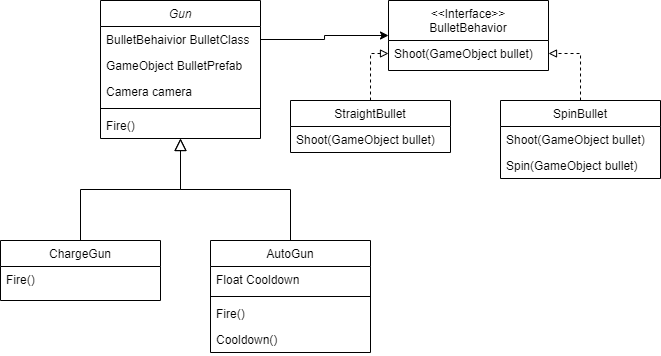

The diagram above was exported from draw.io. Its source (the exported page's mxGraphModel, read from the mxfile embedded in the PNG):
<mxGraphModel dx="533" dy="271" grid="1" gridSize="10" guides="1" tooltips="1" connect="1" arrows="1" fold="1" page="1" pageScale="1" pageWidth="827" pageHeight="1169" math="0" shadow="0">
  <root>
    <mxCell id="WIyWlLk6GJQsqaUBKTNV-0" />
    <mxCell id="WIyWlLk6GJQsqaUBKTNV-1" parent="WIyWlLk6GJQsqaUBKTNV-0" />
    <mxCell id="zkfFHV4jXpPFQw0GAbJ--0" value="Gun" style="swimlane;fontStyle=2;align=center;verticalAlign=top;childLayout=stackLayout;horizontal=1;startSize=26;horizontalStack=0;resizeParent=1;resizeLast=0;collapsible=1;marginBottom=0;rounded=0;shadow=0;strokeWidth=1;" parent="WIyWlLk6GJQsqaUBKTNV-1" vertex="1">
      <mxGeometry x="190" y="120" width="160" height="138" as="geometry">
        <mxRectangle x="230" y="140" width="160" height="26" as="alternateBounds" />
      </mxGeometry>
    </mxCell>
    <mxCell id="zkfFHV4jXpPFQw0GAbJ--1" value="BulletBehaivior BulletClass" style="text;align=left;verticalAlign=top;spacingLeft=4;spacingRight=4;overflow=hidden;rotatable=0;points=[[0,0.5],[1,0.5]];portConstraint=eastwest;" parent="zkfFHV4jXpPFQw0GAbJ--0" vertex="1">
      <mxGeometry y="26" width="160" height="26" as="geometry" />
    </mxCell>
    <mxCell id="zkfFHV4jXpPFQw0GAbJ--2" value="GameObject BulletPrefab" style="text;align=left;verticalAlign=top;spacingLeft=4;spacingRight=4;overflow=hidden;rotatable=0;points=[[0,0.5],[1,0.5]];portConstraint=eastwest;rounded=0;shadow=0;html=0;" parent="zkfFHV4jXpPFQw0GAbJ--0" vertex="1">
      <mxGeometry y="52" width="160" height="26" as="geometry" />
    </mxCell>
    <mxCell id="fU9MI_Go8burU13uL1aF-13" value="Camera camera" style="text;align=left;verticalAlign=top;spacingLeft=4;spacingRight=4;overflow=hidden;rotatable=0;points=[[0,0.5],[1,0.5]];portConstraint=eastwest;rounded=0;shadow=0;html=0;" parent="zkfFHV4jXpPFQw0GAbJ--0" vertex="1">
      <mxGeometry y="78" width="160" height="26" as="geometry" />
    </mxCell>
    <mxCell id="zkfFHV4jXpPFQw0GAbJ--4" value="" style="line;html=1;strokeWidth=1;align=left;verticalAlign=middle;spacingTop=-1;spacingLeft=3;spacingRight=3;rotatable=0;labelPosition=right;points=[];portConstraint=eastwest;" parent="zkfFHV4jXpPFQw0GAbJ--0" vertex="1">
      <mxGeometry y="104" width="160" height="8" as="geometry" />
    </mxCell>
    <mxCell id="zkfFHV4jXpPFQw0GAbJ--5" value="Fire()" style="text;align=left;verticalAlign=top;spacingLeft=4;spacingRight=4;overflow=hidden;rotatable=0;points=[[0,0.5],[1,0.5]];portConstraint=eastwest;" parent="zkfFHV4jXpPFQw0GAbJ--0" vertex="1">
      <mxGeometry y="112" width="160" height="26" as="geometry" />
    </mxCell>
    <mxCell id="zkfFHV4jXpPFQw0GAbJ--6" value="ChargeGun" style="swimlane;fontStyle=0;align=center;verticalAlign=top;childLayout=stackLayout;horizontal=1;startSize=26;horizontalStack=0;resizeParent=1;resizeLast=0;collapsible=1;marginBottom=0;rounded=0;shadow=0;strokeWidth=1;" parent="WIyWlLk6GJQsqaUBKTNV-1" vertex="1">
      <mxGeometry x="90" y="360" width="160" height="60" as="geometry">
        <mxRectangle x="130" y="380" width="160" height="26" as="alternateBounds" />
      </mxGeometry>
    </mxCell>
    <mxCell id="zkfFHV4jXpPFQw0GAbJ--11" value="Fire()" style="text;align=left;verticalAlign=top;spacingLeft=4;spacingRight=4;overflow=hidden;rotatable=0;points=[[0,0.5],[1,0.5]];portConstraint=eastwest;" parent="zkfFHV4jXpPFQw0GAbJ--6" vertex="1">
      <mxGeometry y="26" width="160" height="26" as="geometry" />
    </mxCell>
    <mxCell id="zkfFHV4jXpPFQw0GAbJ--12" value="" style="endArrow=block;endSize=10;endFill=0;shadow=0;strokeWidth=1;rounded=0;edgeStyle=elbowEdgeStyle;elbow=vertical;" parent="WIyWlLk6GJQsqaUBKTNV-1" source="zkfFHV4jXpPFQw0GAbJ--6" target="zkfFHV4jXpPFQw0GAbJ--0" edge="1">
      <mxGeometry width="160" relative="1" as="geometry">
        <mxPoint x="170" y="203" as="sourcePoint" />
        <mxPoint x="170" y="203" as="targetPoint" />
      </mxGeometry>
    </mxCell>
    <mxCell id="zkfFHV4jXpPFQw0GAbJ--16" value="" style="endArrow=block;endSize=10;endFill=0;shadow=0;strokeWidth=1;rounded=0;edgeStyle=elbowEdgeStyle;elbow=vertical;" parent="WIyWlLk6GJQsqaUBKTNV-1" target="zkfFHV4jXpPFQw0GAbJ--0" edge="1">
      <mxGeometry width="160" relative="1" as="geometry">
        <mxPoint x="380" y="360" as="sourcePoint" />
        <mxPoint x="280" y="271" as="targetPoint" />
      </mxGeometry>
    </mxCell>
    <mxCell id="fU9MI_Go8burU13uL1aF-16" style="edgeStyle=orthogonalEdgeStyle;rounded=0;orthogonalLoop=1;jettySize=auto;html=1;exitX=0.5;exitY=0;exitDx=0;exitDy=0;dashed=1;endArrow=block;endFill=0;" parent="WIyWlLk6GJQsqaUBKTNV-1" source="fU9MI_Go8burU13uL1aF-0" target="zkfFHV4jXpPFQw0GAbJ--18" edge="1">
      <mxGeometry relative="1" as="geometry">
        <mxPoint x="440" y="190" as="targetPoint" />
        <Array as="points">
          <mxPoint x="460" y="173" />
        </Array>
      </mxGeometry>
    </mxCell>
    <mxCell id="fU9MI_Go8burU13uL1aF-17" style="edgeStyle=orthogonalEdgeStyle;rounded=0;orthogonalLoop=1;jettySize=auto;html=1;entryX=1;entryY=0.5;entryDx=0;entryDy=0;dashed=1;endArrow=block;endFill=0;exitX=0.5;exitY=0;exitDx=0;exitDy=0;" parent="WIyWlLk6GJQsqaUBKTNV-1" source="fU9MI_Go8burU13uL1aF-5" target="zkfFHV4jXpPFQw0GAbJ--18" edge="1">
      <mxGeometry relative="1" as="geometry">
        <mxPoint x="670" y="180" as="sourcePoint" />
      </mxGeometry>
    </mxCell>
    <mxCell id="zkfFHV4jXpPFQw0GAbJ--17" value="&lt;&lt;Interface&gt;&gt;&#10;BulletBehavior" style="swimlane;fontStyle=0;align=center;verticalAlign=top;childLayout=stackLayout;horizontal=1;startSize=40;horizontalStack=0;resizeParent=1;resizeLast=0;collapsible=1;marginBottom=0;rounded=0;shadow=0;strokeWidth=1;" parent="WIyWlLk6GJQsqaUBKTNV-1" vertex="1">
      <mxGeometry x="478" y="120" width="160" height="70" as="geometry">
        <mxRectangle x="550" y="140" width="160" height="26" as="alternateBounds" />
      </mxGeometry>
    </mxCell>
    <mxCell id="zkfFHV4jXpPFQw0GAbJ--18" value="Shoot(GameObject bullet)" style="text;align=left;verticalAlign=top;spacingLeft=4;spacingRight=4;overflow=hidden;rotatable=0;points=[[0,0.5],[1,0.5]];portConstraint=eastwest;" parent="zkfFHV4jXpPFQw0GAbJ--17" vertex="1">
      <mxGeometry y="40" width="160" height="26" as="geometry" />
    </mxCell>
    <mxCell id="fU9MI_Go8burU13uL1aF-0" value="StraightBullet" style="swimlane;fontStyle=0;align=center;verticalAlign=top;childLayout=stackLayout;horizontal=1;startSize=26;horizontalStack=0;resizeParent=1;resizeLast=0;collapsible=1;marginBottom=0;rounded=0;shadow=0;strokeWidth=1;" parent="WIyWlLk6GJQsqaUBKTNV-1" vertex="1">
      <mxGeometry x="380" y="220" width="160" height="52" as="geometry">
        <mxRectangle x="130" y="380" width="160" height="26" as="alternateBounds" />
      </mxGeometry>
    </mxCell>
    <mxCell id="fU9MI_Go8burU13uL1aF-4" value="Shoot(GameObject bullet)" style="text;align=left;verticalAlign=top;spacingLeft=4;spacingRight=4;overflow=hidden;rotatable=0;points=[[0,0.5],[1,0.5]];portConstraint=eastwest;" parent="fU9MI_Go8burU13uL1aF-0" vertex="1">
      <mxGeometry y="26" width="160" height="26" as="geometry" />
    </mxCell>
    <mxCell id="fU9MI_Go8burU13uL1aF-5" value="SpinBullet" style="swimlane;fontStyle=0;align=center;verticalAlign=top;childLayout=stackLayout;horizontal=1;startSize=26;horizontalStack=0;resizeParent=1;resizeLast=0;collapsible=1;marginBottom=0;rounded=0;shadow=0;strokeWidth=1;" parent="WIyWlLk6GJQsqaUBKTNV-1" vertex="1">
      <mxGeometry x="590" y="220" width="160" height="78" as="geometry">
        <mxRectangle x="130" y="380" width="160" height="26" as="alternateBounds" />
      </mxGeometry>
    </mxCell>
    <mxCell id="fU9MI_Go8burU13uL1aF-6" value="Shoot(GameObject bullet)" style="text;align=left;verticalAlign=top;spacingLeft=4;spacingRight=4;overflow=hidden;rotatable=0;points=[[0,0.5],[1,0.5]];portConstraint=eastwest;" parent="fU9MI_Go8burU13uL1aF-5" vertex="1">
      <mxGeometry y="26" width="160" height="26" as="geometry" />
    </mxCell>
    <mxCell id="fU9MI_Go8burU13uL1aF-14" value="Spin(GameObject bullet)" style="text;align=left;verticalAlign=top;spacingLeft=4;spacingRight=4;overflow=hidden;rotatable=0;points=[[0,0.5],[1,0.5]];portConstraint=eastwest;" parent="fU9MI_Go8burU13uL1aF-5" vertex="1">
      <mxGeometry y="52" width="160" height="26" as="geometry" />
    </mxCell>
    <mxCell id="fU9MI_Go8burU13uL1aF-7" value="AutoGun" style="swimlane;fontStyle=0;align=center;verticalAlign=top;childLayout=stackLayout;horizontal=1;startSize=26;horizontalStack=0;resizeParent=1;resizeLast=0;collapsible=1;marginBottom=0;rounded=0;shadow=0;strokeWidth=1;" parent="WIyWlLk6GJQsqaUBKTNV-1" vertex="1">
      <mxGeometry x="300" y="360" width="160" height="112" as="geometry">
        <mxRectangle x="230" y="140" width="160" height="26" as="alternateBounds" />
      </mxGeometry>
    </mxCell>
    <mxCell id="fU9MI_Go8burU13uL1aF-10" value="Float Cooldown" style="text;align=left;verticalAlign=top;spacingLeft=4;spacingRight=4;overflow=hidden;rotatable=0;points=[[0,0.5],[1,0.5]];portConstraint=eastwest;rounded=0;shadow=0;html=0;" parent="fU9MI_Go8burU13uL1aF-7" vertex="1">
      <mxGeometry y="26" width="160" height="26" as="geometry" />
    </mxCell>
    <mxCell id="fU9MI_Go8burU13uL1aF-11" value="" style="line;html=1;strokeWidth=1;align=left;verticalAlign=middle;spacingTop=-1;spacingLeft=3;spacingRight=3;rotatable=0;labelPosition=right;points=[];portConstraint=eastwest;" parent="fU9MI_Go8burU13uL1aF-7" vertex="1">
      <mxGeometry y="52" width="160" height="8" as="geometry" />
    </mxCell>
    <mxCell id="fU9MI_Go8burU13uL1aF-12" value="Fire()" style="text;align=left;verticalAlign=top;spacingLeft=4;spacingRight=4;overflow=hidden;rotatable=0;points=[[0,0.5],[1,0.5]];portConstraint=eastwest;" parent="fU9MI_Go8burU13uL1aF-7" vertex="1">
      <mxGeometry y="60" width="160" height="26" as="geometry" />
    </mxCell>
    <mxCell id="fU9MI_Go8burU13uL1aF-15" value="Cooldown()" style="text;align=left;verticalAlign=top;spacingLeft=4;spacingRight=4;overflow=hidden;rotatable=0;points=[[0,0.5],[1,0.5]];portConstraint=eastwest;" parent="fU9MI_Go8burU13uL1aF-7" vertex="1">
      <mxGeometry y="86" width="160" height="26" as="geometry" />
    </mxCell>
    <mxCell id="fU9MI_Go8burU13uL1aF-18" style="edgeStyle=orthogonalEdgeStyle;rounded=0;orthogonalLoop=1;jettySize=auto;html=1;strokeColor=#000000;endArrow=classic;endFill=1;entryX=0;entryY=0.5;entryDx=0;entryDy=0;exitX=1;exitY=0.5;exitDx=0;exitDy=0;" parent="WIyWlLk6GJQsqaUBKTNV-1" source="zkfFHV4jXpPFQw0GAbJ--1" target="zkfFHV4jXpPFQw0GAbJ--17" edge="1">
      <mxGeometry relative="1" as="geometry">
        <mxPoint x="400" y="190" as="sourcePoint" />
        <mxPoint x="390" y="150" as="targetPoint" />
      </mxGeometry>
    </mxCell>
  </root>
</mxGraphModel>